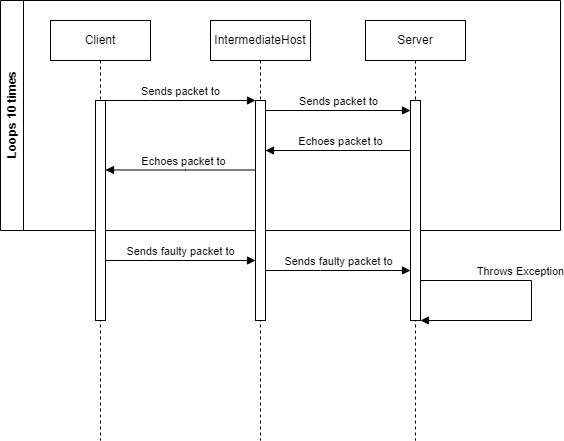

The diagram above was exported from draw.io. Its source (the exported page's mxGraphModel, read from the mxfile embedded in the PNG):
<mxGraphModel dx="1406" dy="884" grid="1" gridSize="10" guides="1" tooltips="1" connect="1" arrows="1" fold="1" page="1" pageScale="1" pageWidth="850" pageHeight="1100" math="0" shadow="0">
  <root>
    <mxCell id="0" />
    <mxCell id="1" parent="0" />
    <mxCell id="IHxykrL4gael-YnlJpzE-9" value="Loops 10 times" style="swimlane;horizontal=0;whiteSpace=wrap;html=1;" vertex="1" parent="1">
      <mxGeometry x="30" y="320" width="560" height="230" as="geometry" />
    </mxCell>
    <mxCell id="aM9ryv3xv72pqoxQDRHE-5" value="IntermediateHost" style="shape=umlLifeline;perimeter=lifelinePerimeter;whiteSpace=wrap;html=1;container=0;dropTarget=0;collapsible=0;recursiveResize=0;outlineConnect=0;portConstraint=eastwest;newEdgeStyle={&quot;edgeStyle&quot;:&quot;elbowEdgeStyle&quot;,&quot;elbow&quot;:&quot;vertical&quot;,&quot;curved&quot;:0,&quot;rounded&quot;:0};" parent="IHxykrL4gael-YnlJpzE-9" vertex="1">
      <mxGeometry x="210" y="20" width="100" height="420" as="geometry" />
    </mxCell>
    <mxCell id="aM9ryv3xv72pqoxQDRHE-6" value="" style="html=1;points=[];perimeter=orthogonalPerimeter;outlineConnect=0;targetShapes=umlLifeline;portConstraint=eastwest;newEdgeStyle={&quot;edgeStyle&quot;:&quot;elbowEdgeStyle&quot;,&quot;elbow&quot;:&quot;vertical&quot;,&quot;curved&quot;:0,&quot;rounded&quot;:0};" parent="aM9ryv3xv72pqoxQDRHE-5" vertex="1">
      <mxGeometry x="45" y="80" width="10" height="220" as="geometry" />
    </mxCell>
    <mxCell id="aM9ryv3xv72pqoxQDRHE-7" value="Sends packet to" style="html=1;verticalAlign=bottom;endArrow=block;edgeStyle=elbowEdgeStyle;elbow=vertical;curved=0;rounded=0;" parent="IHxykrL4gael-YnlJpzE-9" source="IHxykrL4gael-YnlJpzE-6" target="aM9ryv3xv72pqoxQDRHE-6" edge="1">
      <mxGeometry relative="1" as="geometry">
        <mxPoint x="65" y="100" as="sourcePoint" />
        <Array as="points">
          <mxPoint x="150" y="100" />
        </Array>
      </mxGeometry>
    </mxCell>
    <mxCell id="IHxykrL4gael-YnlJpzE-1" value="Server" style="shape=umlLifeline;perimeter=lifelinePerimeter;whiteSpace=wrap;html=1;container=0;dropTarget=0;collapsible=0;recursiveResize=0;outlineConnect=0;portConstraint=eastwest;newEdgeStyle={&quot;edgeStyle&quot;:&quot;elbowEdgeStyle&quot;,&quot;elbow&quot;:&quot;vertical&quot;,&quot;curved&quot;:0,&quot;rounded&quot;:0};" vertex="1" parent="IHxykrL4gael-YnlJpzE-9">
      <mxGeometry x="365" y="20" width="100" height="420" as="geometry" />
    </mxCell>
    <mxCell id="IHxykrL4gael-YnlJpzE-2" value="" style="html=1;points=[];perimeter=orthogonalPerimeter;outlineConnect=0;targetShapes=umlLifeline;portConstraint=eastwest;newEdgeStyle={&quot;edgeStyle&quot;:&quot;elbowEdgeStyle&quot;,&quot;elbow&quot;:&quot;vertical&quot;,&quot;curved&quot;:0,&quot;rounded&quot;:0};" vertex="1" parent="IHxykrL4gael-YnlJpzE-1">
      <mxGeometry x="45" y="80" width="10" height="220" as="geometry" />
    </mxCell>
    <mxCell id="IHxykrL4gael-YnlJpzE-5" value="Client" style="shape=umlLifeline;perimeter=lifelinePerimeter;whiteSpace=wrap;html=1;container=0;dropTarget=0;collapsible=0;recursiveResize=0;outlineConnect=0;portConstraint=eastwest;newEdgeStyle={&quot;edgeStyle&quot;:&quot;elbowEdgeStyle&quot;,&quot;elbow&quot;:&quot;vertical&quot;,&quot;curved&quot;:0,&quot;rounded&quot;:0};" vertex="1" parent="IHxykrL4gael-YnlJpzE-9">
      <mxGeometry x="50" y="20" width="100" height="420" as="geometry" />
    </mxCell>
    <mxCell id="IHxykrL4gael-YnlJpzE-6" value="" style="html=1;points=[];perimeter=orthogonalPerimeter;outlineConnect=0;targetShapes=umlLifeline;portConstraint=eastwest;newEdgeStyle={&quot;edgeStyle&quot;:&quot;elbowEdgeStyle&quot;,&quot;elbow&quot;:&quot;vertical&quot;,&quot;curved&quot;:0,&quot;rounded&quot;:0};" vertex="1" parent="IHxykrL4gael-YnlJpzE-5">
      <mxGeometry x="45" y="80" width="10" height="220" as="geometry" />
    </mxCell>
    <mxCell id="IHxykrL4gael-YnlJpzE-12" value="Sends packet to" style="html=1;verticalAlign=bottom;endArrow=block;edgeStyle=elbowEdgeStyle;elbow=vertical;curved=0;rounded=0;" edge="1" parent="IHxykrL4gael-YnlJpzE-9" target="IHxykrL4gael-YnlJpzE-2">
      <mxGeometry relative="1" as="geometry">
        <mxPoint x="265" y="110" as="sourcePoint" />
        <Array as="points">
          <mxPoint x="290" y="110" />
        </Array>
        <mxPoint x="405" y="100" as="targetPoint" />
      </mxGeometry>
    </mxCell>
    <mxCell id="IHxykrL4gael-YnlJpzE-13" value="Echoes packet to" style="html=1;verticalAlign=bottom;endArrow=block;edgeStyle=elbowEdgeStyle;elbow=vertical;curved=0;rounded=0;" edge="1" parent="IHxykrL4gael-YnlJpzE-9">
      <mxGeometry x="-0.0345" relative="1" as="geometry">
        <mxPoint x="410" y="150" as="sourcePoint" />
        <Array as="points">
          <mxPoint x="340" y="150" />
        </Array>
        <mxPoint x="265" y="150" as="targetPoint" />
        <mxPoint as="offset" />
      </mxGeometry>
    </mxCell>
    <mxCell id="IHxykrL4gael-YnlJpzE-15" value="Echoes packet to" style="html=1;verticalAlign=bottom;endArrow=block;edgeStyle=elbowEdgeStyle;elbow=vertical;curved=0;rounded=0;" edge="1" parent="IHxykrL4gael-YnlJpzE-9" source="aM9ryv3xv72pqoxQDRHE-6" target="IHxykrL4gael-YnlJpzE-6">
      <mxGeometry x="-0.0345" relative="1" as="geometry">
        <mxPoint x="255" y="169.5" as="sourcePoint" />
        <Array as="points">
          <mxPoint x="185" y="169.5" />
        </Array>
        <mxPoint x="110" y="169.5" as="targetPoint" />
        <mxPoint as="offset" />
      </mxGeometry>
    </mxCell>
    <mxCell id="IHxykrL4gael-YnlJpzE-16" value="Sends faulty packet to" style="html=1;verticalAlign=bottom;endArrow=block;edgeStyle=elbowEdgeStyle;elbow=vertical;curved=0;rounded=0;" edge="1" parent="IHxykrL4gael-YnlJpzE-9" source="IHxykrL4gael-YnlJpzE-6" target="aM9ryv3xv72pqoxQDRHE-6">
      <mxGeometry relative="1" as="geometry">
        <mxPoint x="100" y="260" as="sourcePoint" />
        <Array as="points">
          <mxPoint x="145" y="260" />
        </Array>
        <mxPoint x="250" y="260" as="targetPoint" />
      </mxGeometry>
    </mxCell>
    <mxCell id="IHxykrL4gael-YnlJpzE-17" value="Sends faulty packet to" style="html=1;verticalAlign=bottom;endArrow=block;edgeStyle=elbowEdgeStyle;elbow=vertical;curved=0;rounded=0;" edge="1" parent="IHxykrL4gael-YnlJpzE-9" source="aM9ryv3xv72pqoxQDRHE-6" target="IHxykrL4gael-YnlJpzE-2">
      <mxGeometry relative="1" as="geometry">
        <mxPoint x="260" y="300" as="sourcePoint" />
        <Array as="points">
          <mxPoint x="320" y="270" />
        </Array>
        <mxPoint x="410" y="300" as="targetPoint" />
      </mxGeometry>
    </mxCell>
    <mxCell id="IHxykrL4gael-YnlJpzE-19" value="Throws Exception" style="html=1;verticalAlign=bottom;endArrow=block;edgeStyle=orthogonalEdgeStyle;elbow=vertical;rounded=0;entryX=1;entryY=1;entryDx=0;entryDy=0;entryPerimeter=0;" edge="1" parent="IHxykrL4gael-YnlJpzE-9" target="IHxykrL4gael-YnlJpzE-2">
      <mxGeometry x="-0.2319" relative="1" as="geometry">
        <mxPoint x="420" y="281" as="sourcePoint" />
        <Array as="points">
          <mxPoint x="420" y="280" />
          <mxPoint x="531" y="280" />
          <mxPoint x="531" y="320" />
        </Array>
        <mxPoint x="420" y="341" as="targetPoint" />
        <mxPoint as="offset" />
      </mxGeometry>
    </mxCell>
  </root>
</mxGraphModel>